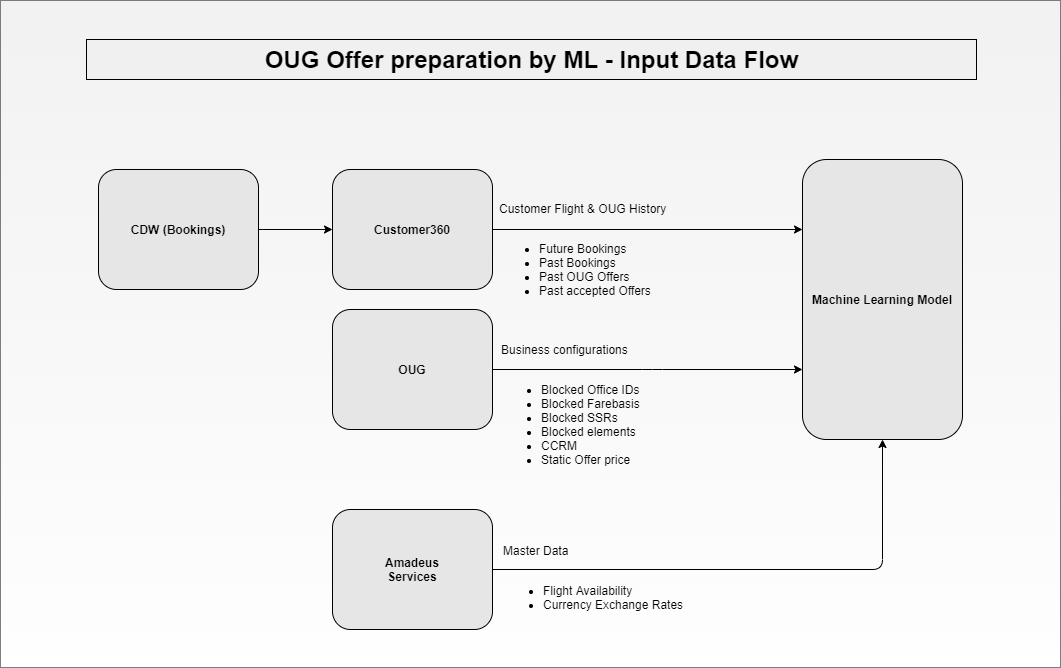

The diagram above was exported from draw.io. Its source (the exported page's mxGraphModel, read from the mxfile embedded in the PNG):
<mxGraphModel dx="1422" dy="762" grid="0" gridSize="10" guides="1" tooltips="1" connect="1" arrows="1" fold="1" page="1" pageScale="1" pageWidth="3300" pageHeight="4681" background="none" math="0" shadow="0">
  <root>
    <mxCell id="0" />
    <mxCell id="1" parent="0" />
    <mxCell id="8UUNRf8Aq42bmZyd3QrB-1" value="" style="rounded=0;whiteSpace=wrap;html=1;strokeColor=default;fillColor=#E6E6E6;align=left;gradientColor=#ffffff;glass=0;sketch=0;shadow=0;opacity=50;" vertex="1" parent="1">
      <mxGeometry x="334" y="441" width="1060" height="667" as="geometry" />
    </mxCell>
    <mxCell id="bLtZNJV1i11v_MDhszcP-1" value="OUG Offer preparation by ML - Input Data Flow" style="text;strokeColor=default;fillColor=#F0F0F0;html=1;fontSize=24;fontStyle=1;verticalAlign=middle;align=center;" parent="1" vertex="1">
      <mxGeometry x="420" y="480" width="890" height="40" as="geometry" />
    </mxCell>
    <mxCell id="bLtZNJV1i11v_MDhszcP-10" style="edgeStyle=orthogonalEdgeStyle;rounded=1;orthogonalLoop=1;jettySize=auto;html=1;entryX=0;entryY=0.25;entryDx=0;entryDy=0;" parent="1" source="bLtZNJV1i11v_MDhszcP-3" target="bLtZNJV1i11v_MDhszcP-7" edge="1">
      <mxGeometry relative="1" as="geometry" />
    </mxCell>
    <mxCell id="bLtZNJV1i11v_MDhszcP-3" value="&lt;b&gt;Customer360&lt;/b&gt;" style="rounded=1;whiteSpace=wrap;html=1;strokeColor=default;fillColor=#E6E6E6;" parent="1" vertex="1">
      <mxGeometry x="666" y="610" width="160" height="120" as="geometry" />
    </mxCell>
    <mxCell id="bLtZNJV1i11v_MDhszcP-9" style="edgeStyle=orthogonalEdgeStyle;rounded=1;orthogonalLoop=1;jettySize=auto;html=1;entryX=0;entryY=0.75;entryDx=0;entryDy=0;strokeWidth=1;arcSize=20;fillColor=none;" parent="1" source="bLtZNJV1i11v_MDhszcP-4" target="bLtZNJV1i11v_MDhszcP-7" edge="1">
      <mxGeometry relative="1" as="geometry">
        <Array as="points">
          <mxPoint x="986" y="810" />
          <mxPoint x="986" y="810" />
        </Array>
      </mxGeometry>
    </mxCell>
    <mxCell id="bLtZNJV1i11v_MDhszcP-4" value="&lt;b&gt;OUG&lt;/b&gt;" style="rounded=1;whiteSpace=wrap;html=1;strokeColor=default;fillColor=#E6E6E6;" parent="1" vertex="1">
      <mxGeometry x="666" y="750" width="160" height="120" as="geometry" />
    </mxCell>
    <mxCell id="bLtZNJV1i11v_MDhszcP-5" value="&lt;div&gt;Customer Flight &amp;amp; OUG History&lt;/div&gt;&lt;div&gt;&lt;br&gt;&lt;/div&gt;&lt;ul&gt;&lt;li&gt;Future Bookings&lt;/li&gt;&lt;li&gt;Past Bookings&lt;/li&gt;&lt;li&gt;Past OUG Offers&lt;/li&gt;&lt;li&gt;Past accepted Offers&lt;/li&gt;&lt;/ul&gt;" style="text;html=1;strokeColor=none;fillColor=none;align=left;verticalAlign=middle;whiteSpace=wrap;rounded=0;dashed=1;" parent="1" vertex="1">
      <mxGeometry x="831" y="638" width="230" height="116" as="geometry" />
    </mxCell>
    <mxCell id="bLtZNJV1i11v_MDhszcP-6" value="&lt;span&gt;Business configurations&lt;br&gt;&lt;br&gt;&lt;/span&gt;&lt;ul&gt;&lt;li&gt;Blocked Office IDs&lt;/li&gt;&lt;li&gt;Blocked Farebasis&lt;/li&gt;&lt;li&gt;Blocked SSRs&lt;/li&gt;&lt;li&gt;Blocked elements&lt;/li&gt;&lt;li&gt;CCRM&lt;/li&gt;&lt;li&gt;Static Offer price&lt;/li&gt;&lt;/ul&gt;" style="text;html=1;strokeColor=none;fillColor=none;align=left;verticalAlign=middle;whiteSpace=wrap;rounded=0;dashed=1;" parent="1" vertex="1">
      <mxGeometry x="833" y="776" width="230" height="150" as="geometry" />
    </mxCell>
    <mxCell id="bLtZNJV1i11v_MDhszcP-7" value="&lt;b&gt;Machine Learning Model&lt;/b&gt;" style="rounded=1;whiteSpace=wrap;html=1;strokeColor=default;fillColor=#E6E6E6;" parent="1" vertex="1">
      <mxGeometry x="1136" y="600" width="160" height="280" as="geometry" />
    </mxCell>
    <mxCell id="bLtZNJV1i11v_MDhszcP-12" style="edgeStyle=orthogonalEdgeStyle;rounded=1;orthogonalLoop=1;jettySize=auto;html=1;strokeWidth=1;entryX=0.5;entryY=1;entryDx=0;entryDy=0;startArrow=none;startFill=0;" parent="1" source="bLtZNJV1i11v_MDhszcP-11" target="bLtZNJV1i11v_MDhszcP-7" edge="1">
      <mxGeometry relative="1" as="geometry">
        <mxPoint x="1231" y="1005" as="targetPoint" />
      </mxGeometry>
    </mxCell>
    <mxCell id="bLtZNJV1i11v_MDhszcP-11" value="&lt;b&gt;Amadeus&lt;br&gt;Services&lt;br&gt;&lt;/b&gt;" style="rounded=1;whiteSpace=wrap;html=1;strokeColor=default;fillColor=#E6E6E6;" parent="1" vertex="1">
      <mxGeometry x="666" y="950" width="160" height="120" as="geometry" />
    </mxCell>
    <mxCell id="bLtZNJV1i11v_MDhszcP-13" value="&lt;span&gt;Master Data&lt;br&gt;&lt;br&gt;&lt;/span&gt;&lt;ul&gt;&lt;li&gt;Flight Availability&lt;/li&gt;&lt;li&gt;Currency Exchange Rates&lt;/li&gt;&lt;/ul&gt;" style="text;html=1;strokeColor=none;fillColor=none;align=left;verticalAlign=middle;whiteSpace=wrap;rounded=0;dashed=1;" parent="1" vertex="1">
      <mxGeometry x="835" y="974" width="230" height="100" as="geometry" />
    </mxCell>
    <mxCell id="bLtZNJV1i11v_MDhszcP-18" style="edgeStyle=orthogonalEdgeStyle;rounded=1;orthogonalLoop=1;jettySize=auto;html=1;startArrow=none;startFill=0;strokeWidth=1;fillColor=none;" parent="1" source="bLtZNJV1i11v_MDhszcP-17" target="bLtZNJV1i11v_MDhszcP-3" edge="1">
      <mxGeometry relative="1" as="geometry" />
    </mxCell>
    <mxCell id="bLtZNJV1i11v_MDhszcP-17" value="&lt;b&gt;CDW (Bookings)&lt;/b&gt;" style="rounded=1;whiteSpace=wrap;html=1;strokeColor=default;fillColor=#E6E6E6;" parent="1" vertex="1">
      <mxGeometry x="432" y="610" width="160" height="120" as="geometry" />
    </mxCell>
  </root>
</mxGraphModel>